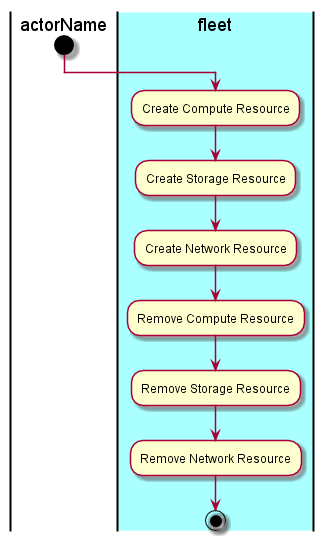

The diagram above was rendered by PlantUML. Its source (embedded in the PNG):
@startuml
|actorName|
start
|#aaffff|fleet|
:Create Compute Resource;
:Create Storage Resource;
:Create Network Resource;
:Remove Compute Resource;
:Remove Storage Resource;
:Remove Network Resource;
stop
@enduml